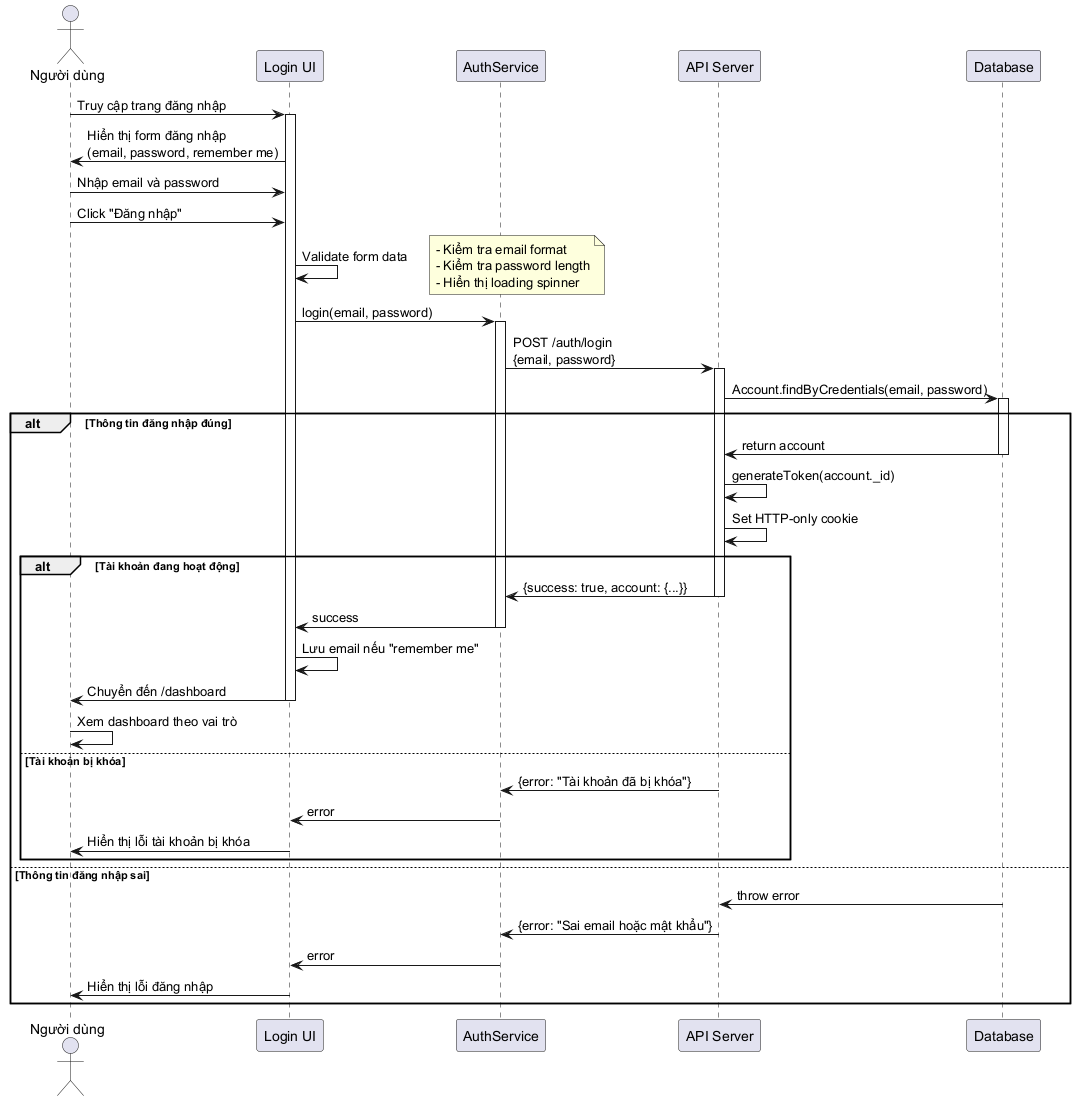

The diagram above was rendered by PlantUML. Its source (embedded in the PNG):
@startuml Sequence - Đăng nhập hệ thống

skinparam participantPadding 20
skinparam boxPadding 10

actor "Người dùng" as User
participant "Login UI" as LoginUI
participant "AuthService" as AuthSvc
participant "API Server" as API
participant "Database" as DB

User -> LoginUI: Truy cập trang đăng nhập
activate LoginUI

LoginUI -> User: Hiển thị form đăng nhập\n(email, password, remember me)

User -> LoginUI: Nhập email và password
User -> LoginUI: Click "Đăng nhập"

LoginUI -> LoginUI: Validate form data
note right: - Kiểm tra email format\n- Kiểm tra password length\n- Hiển thị loading spinner

LoginUI -> AuthSvc: login(email, password)
activate AuthSvc

AuthSvc -> API: POST /auth/login\n{email, password}
activate API

API -> DB: Account.findByCredentials(email, password)
activate DB

alt Thông tin đăng nhập đúng
    DB -> API: return account
    deactivate DB
    
    API -> API: generateToken(account._id)
    API -> API: Set HTTP-only cookie
    
    alt Tài khoản đang hoạt động
        API -> AuthSvc: {success: true, account: {...}}
        deactivate API
        
        AuthSvc -> LoginUI: success
        deactivate AuthSvc
        
        LoginUI -> LoginUI: Lưu email nếu "remember me"
        LoginUI -> User: Chuyển đến /dashboard
        deactivate LoginUI
        
        User -> User: Xem dashboard theo vai trò
        
    else Tài khoản bị khóa
        API -> AuthSvc: {error: "Tài khoản đã bị khóa"}
        deactivate API
        
        AuthSvc -> LoginUI: error
        deactivate AuthSvc
        
        LoginUI -> User: Hiển thị lỗi tài khoản bị khóa
        deactivate LoginUI
    end
    
else Thông tin đăng nhập sai
    DB -> API: throw error
    deactivate DB
    
    API -> AuthSvc: {error: "Sai email hoặc mật khẩu"}
    deactivate API
    
    AuthSvc -> LoginUI: error
    deactivate AuthSvc
    
    LoginUI -> User: Hiển thị lỗi đăng nhập
    deactivate LoginUI
end

@enduml